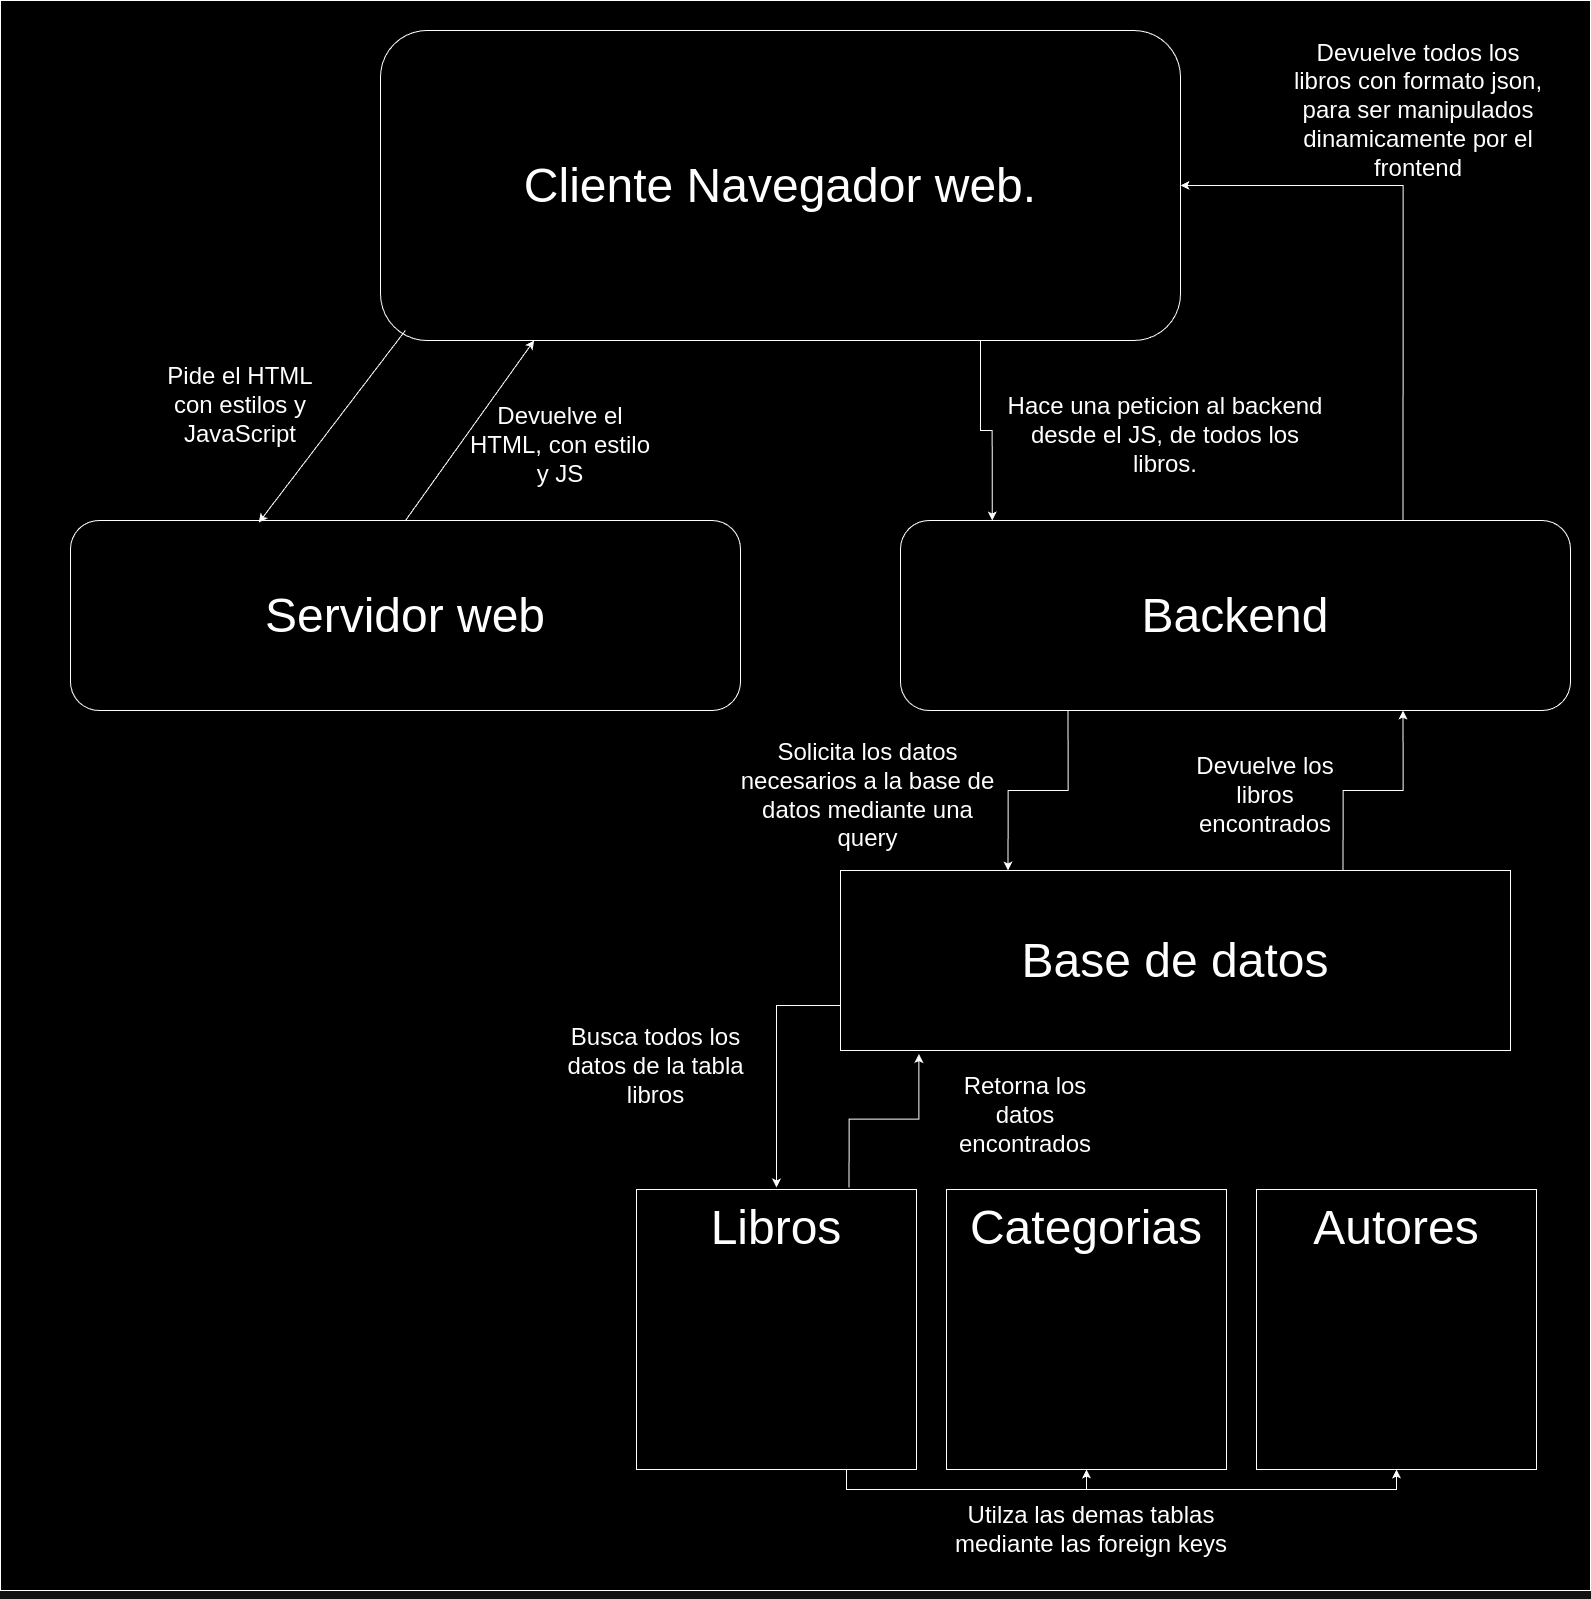

The diagram above was exported from draw.io. Its source (the exported page's mxGraphModel, read from the mxfile embedded in the PNG):
<mxGraphModel dx="3640" dy="1720" grid="1" gridSize="10" guides="1" tooltips="1" connect="1" arrows="1" fold="1" page="1" pageScale="1" pageWidth="827" pageHeight="1169" math="0" shadow="0">
  <root>
    <mxCell id="0" />
    <mxCell id="1" parent="0" />
    <mxCell id="aZk1JY3YQG3i7gJ_F-NU-1" value="&lt;div&gt;&lt;br&gt;&lt;/div&gt;&lt;div&gt;&lt;br&gt;&lt;/div&gt;" style="rounded=0;whiteSpace=wrap;html=1;" parent="1" vertex="1">
      <mxGeometry x="20" y="80" width="1590" height="1590" as="geometry" />
    </mxCell>
    <mxCell id="aZk1JY3YQG3i7gJ_F-NU-2" value="&lt;span style=&quot;font-size: 48px;&quot;&gt;Cliente Navegador web.&lt;/span&gt;" style="rounded=1;whiteSpace=wrap;html=1;" parent="1" vertex="1">
      <mxGeometry x="400" y="110" width="800" height="310" as="geometry" />
    </mxCell>
    <mxCell id="aZk1JY3YQG3i7gJ_F-NU-3" value="&lt;font style=&quot;font-size: 48px;&quot;&gt;Servidor web&lt;/font&gt;" style="rounded=1;whiteSpace=wrap;html=1;" parent="1" vertex="1">
      <mxGeometry x="90" y="600" width="670" height="190" as="geometry" />
    </mxCell>
    <mxCell id="4VMW9Y8BBCjoVaRdNBnr-20" style="edgeStyle=orthogonalEdgeStyle;rounded=0;orthogonalLoop=1;jettySize=auto;html=1;exitX=0.25;exitY=1;exitDx=0;exitDy=0;entryX=0.25;entryY=0;entryDx=0;entryDy=0;" edge="1" parent="1" source="aZk1JY3YQG3i7gJ_F-NU-4" target="aZk1JY3YQG3i7gJ_F-NU-5">
      <mxGeometry relative="1" as="geometry" />
    </mxCell>
    <mxCell id="4VMW9Y8BBCjoVaRdNBnr-33" style="edgeStyle=orthogonalEdgeStyle;rounded=0;orthogonalLoop=1;jettySize=auto;html=1;exitX=0.75;exitY=0;exitDx=0;exitDy=0;entryX=1;entryY=0.5;entryDx=0;entryDy=0;" edge="1" parent="1" source="aZk1JY3YQG3i7gJ_F-NU-4" target="aZk1JY3YQG3i7gJ_F-NU-2">
      <mxGeometry relative="1" as="geometry" />
    </mxCell>
    <mxCell id="aZk1JY3YQG3i7gJ_F-NU-4" value="&lt;font style=&quot;font-size: 48px;&quot;&gt;Backend&lt;/font&gt;" style="rounded=1;whiteSpace=wrap;html=1;" parent="1" vertex="1">
      <mxGeometry x="920" y="600" width="670" height="190" as="geometry" />
    </mxCell>
    <mxCell id="4VMW9Y8BBCjoVaRdNBnr-22" style="edgeStyle=orthogonalEdgeStyle;rounded=0;orthogonalLoop=1;jettySize=auto;html=1;exitX=0;exitY=0.75;exitDx=0;exitDy=0;" edge="1" parent="1" source="aZk1JY3YQG3i7gJ_F-NU-5" target="aZk1JY3YQG3i7gJ_F-NU-9">
      <mxGeometry relative="1" as="geometry" />
    </mxCell>
    <mxCell id="4VMW9Y8BBCjoVaRdNBnr-31" style="edgeStyle=orthogonalEdgeStyle;rounded=0;orthogonalLoop=1;jettySize=auto;html=1;exitX=0.75;exitY=0;exitDx=0;exitDy=0;entryX=0.75;entryY=1;entryDx=0;entryDy=0;" edge="1" parent="1" source="aZk1JY3YQG3i7gJ_F-NU-5" target="aZk1JY3YQG3i7gJ_F-NU-4">
      <mxGeometry relative="1" as="geometry" />
    </mxCell>
    <mxCell id="aZk1JY3YQG3i7gJ_F-NU-5" value="&lt;font style=&quot;font-size: 48px;&quot;&gt;Base de datos&lt;/font&gt;" style="rounded=0;whiteSpace=wrap;html=1;" parent="1" vertex="1">
      <mxGeometry x="860" y="950" width="670" height="180" as="geometry" />
    </mxCell>
    <mxCell id="aZk1JY3YQG3i7gJ_F-NU-6" value="" style="whiteSpace=wrap;html=1;aspect=fixed;" parent="1" vertex="1">
      <mxGeometry x="1276" y="1269" width="280" height="280" as="geometry" />
    </mxCell>
    <mxCell id="aZk1JY3YQG3i7gJ_F-NU-7" value="" style="whiteSpace=wrap;html=1;aspect=fixed;" parent="1" vertex="1">
      <mxGeometry x="966" y="1269" width="280" height="280" as="geometry" />
    </mxCell>
    <mxCell id="4VMW9Y8BBCjoVaRdNBnr-25" style="edgeStyle=orthogonalEdgeStyle;rounded=0;orthogonalLoop=1;jettySize=auto;html=1;exitX=0.75;exitY=1;exitDx=0;exitDy=0;entryX=0.5;entryY=1;entryDx=0;entryDy=0;" edge="1" parent="1" source="aZk1JY3YQG3i7gJ_F-NU-8" target="aZk1JY3YQG3i7gJ_F-NU-7">
      <mxGeometry relative="1" as="geometry" />
    </mxCell>
    <mxCell id="4VMW9Y8BBCjoVaRdNBnr-26" style="edgeStyle=orthogonalEdgeStyle;rounded=0;orthogonalLoop=1;jettySize=auto;html=1;exitX=0.75;exitY=1;exitDx=0;exitDy=0;entryX=0.5;entryY=1;entryDx=0;entryDy=0;" edge="1" parent="1" source="aZk1JY3YQG3i7gJ_F-NU-8" target="aZk1JY3YQG3i7gJ_F-NU-6">
      <mxGeometry relative="1" as="geometry" />
    </mxCell>
    <mxCell id="aZk1JY3YQG3i7gJ_F-NU-8" value="" style="whiteSpace=wrap;html=1;aspect=fixed;" parent="1" vertex="1">
      <mxGeometry x="656" y="1269" width="280" height="280" as="geometry" />
    </mxCell>
    <mxCell id="aZk1JY3YQG3i7gJ_F-NU-9" value="&lt;font style=&quot;font-size: 48px;&quot;&gt;Libros&lt;/font&gt;" style="text;html=1;align=center;verticalAlign=middle;whiteSpace=wrap;rounded=0;" parent="1" vertex="1">
      <mxGeometry x="651" y="1267" width="290" height="80" as="geometry" />
    </mxCell>
    <mxCell id="aZk1JY3YQG3i7gJ_F-NU-10" value="&lt;font style=&quot;font-size: 48px;&quot;&gt;Categorias&lt;/font&gt;" style="text;html=1;align=center;verticalAlign=middle;whiteSpace=wrap;rounded=0;" parent="1" vertex="1">
      <mxGeometry x="946" y="1272" width="320" height="70" as="geometry" />
    </mxCell>
    <mxCell id="aZk1JY3YQG3i7gJ_F-NU-11" value="&lt;font style=&quot;font-size: 48px;&quot;&gt;Autores&lt;/font&gt;" style="text;html=1;align=center;verticalAlign=middle;whiteSpace=wrap;rounded=0;" parent="1" vertex="1">
      <mxGeometry x="1311" y="1277" width="210" height="60" as="geometry" />
    </mxCell>
    <mxCell id="4VMW9Y8BBCjoVaRdNBnr-12" value="" style="endArrow=classic;html=1;rounded=0;exitX=0.5;exitY=0;exitDx=0;exitDy=0;entryX=0.192;entryY=1;entryDx=0;entryDy=0;entryPerimeter=0;" edge="1" parent="1" source="aZk1JY3YQG3i7gJ_F-NU-3" target="aZk1JY3YQG3i7gJ_F-NU-2">
      <mxGeometry width="50" height="50" relative="1" as="geometry">
        <mxPoint x="250" y="660" as="sourcePoint" />
        <mxPoint x="300" y="610" as="targetPoint" />
      </mxGeometry>
    </mxCell>
    <mxCell id="4VMW9Y8BBCjoVaRdNBnr-13" value="" style="endArrow=classic;html=1;rounded=0;exitX=0.031;exitY=0.968;exitDx=0;exitDy=0;entryX=0.281;entryY=0.011;entryDx=0;entryDy=0;entryPerimeter=0;exitPerimeter=0;" edge="1" parent="1" source="aZk1JY3YQG3i7gJ_F-NU-2" target="aZk1JY3YQG3i7gJ_F-NU-3">
      <mxGeometry width="50" height="50" relative="1" as="geometry">
        <mxPoint x="250" y="670" as="sourcePoint" />
        <mxPoint x="300" y="620" as="targetPoint" />
      </mxGeometry>
    </mxCell>
    <mxCell id="4VMW9Y8BBCjoVaRdNBnr-14" value="&lt;font style=&quot;font-size: 24px;&quot;&gt;Pide el HTML con estilos y JavaScript&lt;/font&gt;" style="text;html=1;align=center;verticalAlign=middle;whiteSpace=wrap;rounded=0;" vertex="1" parent="1">
      <mxGeometry x="170" y="430" width="180" height="110" as="geometry" />
    </mxCell>
    <mxCell id="4VMW9Y8BBCjoVaRdNBnr-15" value="&lt;font style=&quot;font-size: 24px;&quot;&gt;Devuelve el HTML, con estilo y JS&lt;/font&gt;" style="text;html=1;align=center;verticalAlign=middle;whiteSpace=wrap;rounded=0;" vertex="1" parent="1">
      <mxGeometry x="480" y="480" width="200" height="90" as="geometry" />
    </mxCell>
    <mxCell id="4VMW9Y8BBCjoVaRdNBnr-18" style="edgeStyle=orthogonalEdgeStyle;rounded=0;orthogonalLoop=1;jettySize=auto;html=1;exitX=0.75;exitY=1;exitDx=0;exitDy=0;entryX=0.137;entryY=0;entryDx=0;entryDy=0;entryPerimeter=0;" edge="1" parent="1" source="aZk1JY3YQG3i7gJ_F-NU-2" target="aZk1JY3YQG3i7gJ_F-NU-4">
      <mxGeometry relative="1" as="geometry" />
    </mxCell>
    <mxCell id="4VMW9Y8BBCjoVaRdNBnr-19" value="&lt;font style=&quot;font-size: 24px;&quot;&gt;Hace una peticion al backend desde el JS, de todos los libros.&lt;/font&gt;" style="text;html=1;align=center;verticalAlign=middle;whiteSpace=wrap;rounded=0;" vertex="1" parent="1">
      <mxGeometry x="1015" y="444.5" width="340" height="140" as="geometry" />
    </mxCell>
    <mxCell id="4VMW9Y8BBCjoVaRdNBnr-21" value="&lt;font style=&quot;font-size: 24px;&quot;&gt;Solicita los datos necesarios a la base de datos mediante una query&lt;/font&gt;" style="text;html=1;align=center;verticalAlign=middle;whiteSpace=wrap;rounded=0;" vertex="1" parent="1">
      <mxGeometry x="750" y="820" width="275" height="110" as="geometry" />
    </mxCell>
    <mxCell id="4VMW9Y8BBCjoVaRdNBnr-23" value="&lt;font style=&quot;font-size: 24px;&quot;&gt;Busca todos los datos de la tabla libros&lt;/font&gt;" style="text;html=1;align=center;verticalAlign=middle;whiteSpace=wrap;rounded=0;" vertex="1" parent="1">
      <mxGeometry x="560" y="1100" width="231" height="91" as="geometry" />
    </mxCell>
    <mxCell id="4VMW9Y8BBCjoVaRdNBnr-27" value="&lt;font style=&quot;font-size: 24px;&quot;&gt;Utilza las demas tablas mediante las foreign keys&lt;/font&gt;" style="text;html=1;align=center;verticalAlign=middle;whiteSpace=wrap;rounded=0;" vertex="1" parent="1">
      <mxGeometry x="941" y="1579" width="340" height="60" as="geometry" />
    </mxCell>
    <mxCell id="4VMW9Y8BBCjoVaRdNBnr-29" style="edgeStyle=orthogonalEdgeStyle;rounded=0;orthogonalLoop=1;jettySize=auto;html=1;exitX=0.75;exitY=0;exitDx=0;exitDy=0;entryX=0.117;entryY=1.019;entryDx=0;entryDy=0;entryPerimeter=0;" edge="1" parent="1" source="aZk1JY3YQG3i7gJ_F-NU-9" target="aZk1JY3YQG3i7gJ_F-NU-5">
      <mxGeometry relative="1" as="geometry" />
    </mxCell>
    <mxCell id="4VMW9Y8BBCjoVaRdNBnr-30" value="&lt;font style=&quot;font-size: 24px;&quot;&gt;Retorna los datos encontrados&lt;/font&gt;" style="text;html=1;align=center;verticalAlign=middle;whiteSpace=wrap;rounded=0;" vertex="1" parent="1">
      <mxGeometry x="960" y="1150" width="170" height="90" as="geometry" />
    </mxCell>
    <mxCell id="4VMW9Y8BBCjoVaRdNBnr-32" value="&lt;font style=&quot;font-size: 24px;&quot;&gt;Devuelve los libros encontrados&lt;/font&gt;" style="text;html=1;align=center;verticalAlign=middle;whiteSpace=wrap;rounded=0;" vertex="1" parent="1">
      <mxGeometry x="1200" y="830" width="170" height="90" as="geometry" />
    </mxCell>
    <mxCell id="4VMW9Y8BBCjoVaRdNBnr-34" value="&lt;font style=&quot;font-size: 24px;&quot;&gt;Devuelve todos los libros con formato json, para ser manipulados dinamicamente por el frontend&lt;/font&gt;" style="text;html=1;align=center;verticalAlign=middle;whiteSpace=wrap;rounded=0;" vertex="1" parent="1">
      <mxGeometry x="1311" y="120" width="254" height="140" as="geometry" />
    </mxCell>
    <mxCell id="4VMW9Y8BBCjoVaRdNBnr-35" style="edgeStyle=orthogonalEdgeStyle;rounded=0;orthogonalLoop=1;jettySize=auto;html=1;exitX=0.5;exitY=1;exitDx=0;exitDy=0;" edge="1" parent="1" source="aZk1JY3YQG3i7gJ_F-NU-1" target="aZk1JY3YQG3i7gJ_F-NU-1">
      <mxGeometry relative="1" as="geometry" />
    </mxCell>
  </root>
</mxGraphModel>